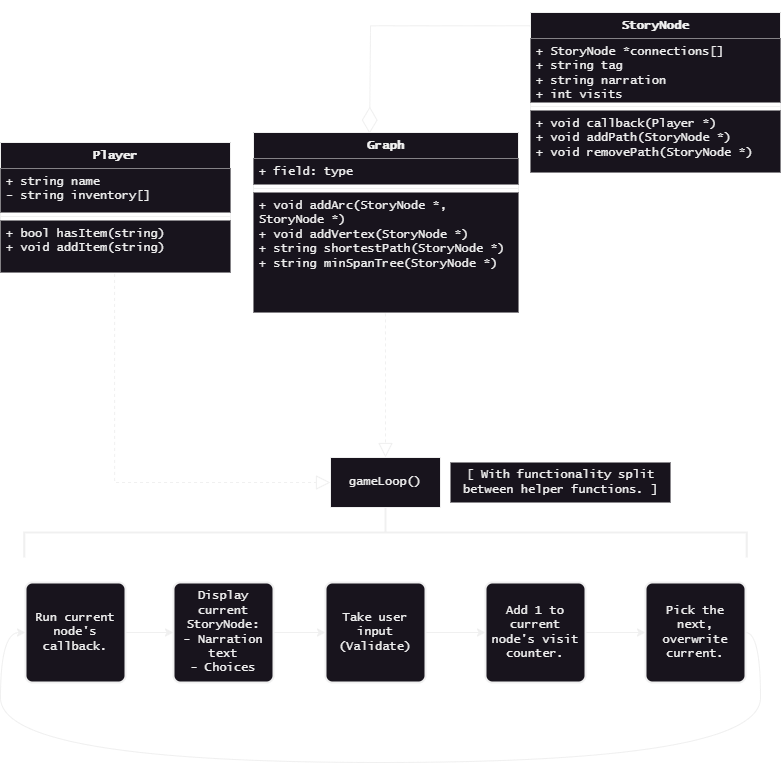

The diagram above was exported from draw.io. Its source (the exported page's mxGraphModel, read from the mxfile embedded in the PNG):
<mxGraphModel dx="1418" dy="828" grid="1" gridSize="10" guides="1" tooltips="1" connect="1" arrows="1" fold="1" page="1" pageScale="1" pageWidth="850" pageHeight="1100" math="0" shadow="0">
  <root>
    <mxCell id="0" />
    <mxCell id="1" parent="0" />
    <mxCell id="ORy7U0cXKPzCZ9z8ZRCo-1" value="Player" style="swimlane;fontStyle=1;align=center;verticalAlign=top;childLayout=stackLayout;horizontal=1;startSize=26;horizontalStack=0;resizeParent=1;resizeParentMax=0;resizeLast=0;collapsible=1;marginBottom=0;whiteSpace=wrap;html=1;fontFamily=Lucida Console;fillColor=default;" parent="1" vertex="1">
      <mxGeometry x="40" y="330" width="230" height="130" as="geometry" />
    </mxCell>
    <mxCell id="ORy7U0cXKPzCZ9z8ZRCo-2" value="+ string name&lt;br&gt;- string inventory[]" style="text;strokeColor=none;fillColor=default;align=left;verticalAlign=top;spacingLeft=4;spacingRight=4;overflow=hidden;rotatable=0;points=[[0,0.5],[1,0.5]];portConstraint=eastwest;whiteSpace=wrap;html=1;fontFamily=Lucida Console;" parent="ORy7U0cXKPzCZ9z8ZRCo-1" vertex="1">
      <mxGeometry y="26" width="230" height="44" as="geometry" />
    </mxCell>
    <mxCell id="ORy7U0cXKPzCZ9z8ZRCo-3" value="" style="line;strokeWidth=1;fillColor=default;align=left;verticalAlign=middle;spacingTop=-1;spacingLeft=3;spacingRight=3;rotatable=0;labelPosition=right;points=[];portConstraint=eastwest;strokeColor=inherit;fontFamily=Lucida Console;" parent="ORy7U0cXKPzCZ9z8ZRCo-1" vertex="1">
      <mxGeometry y="70" width="230" height="8" as="geometry" />
    </mxCell>
    <mxCell id="ORy7U0cXKPzCZ9z8ZRCo-4" value="+ bool hasItem(string)&lt;br&gt;+ void addItem(string)" style="text;strokeColor=none;fillColor=default;align=left;verticalAlign=top;spacingLeft=4;spacingRight=4;overflow=hidden;rotatable=0;points=[[0,0.5],[1,0.5]];portConstraint=eastwest;whiteSpace=wrap;html=1;fontFamily=Lucida Console;" parent="ORy7U0cXKPzCZ9z8ZRCo-1" vertex="1">
      <mxGeometry y="78" width="230" height="52" as="geometry" />
    </mxCell>
    <mxCell id="ORy7U0cXKPzCZ9z8ZRCo-5" value="Graph" style="swimlane;fontStyle=1;align=center;verticalAlign=top;childLayout=stackLayout;horizontal=1;startSize=26;horizontalStack=0;resizeParent=1;resizeParentMax=0;resizeLast=0;collapsible=1;marginBottom=0;whiteSpace=wrap;html=1;fontFamily=Lucida Console;fillColor=default;strokeWidth=1;" parent="1" vertex="1">
      <mxGeometry x="293" y="320" width="265" height="180" as="geometry" />
    </mxCell>
    <mxCell id="ORy7U0cXKPzCZ9z8ZRCo-6" value="+ field: type" style="text;strokeColor=none;fillColor=default;align=left;verticalAlign=top;spacingLeft=4;spacingRight=4;overflow=hidden;rotatable=0;points=[[0,0.5],[1,0.5]];portConstraint=eastwest;whiteSpace=wrap;html=1;fontFamily=Lucida Console;strokeWidth=1;" parent="ORy7U0cXKPzCZ9z8ZRCo-5" vertex="1">
      <mxGeometry y="26" width="265" height="26" as="geometry" />
    </mxCell>
    <mxCell id="ORy7U0cXKPzCZ9z8ZRCo-7" value="" style="line;strokeWidth=1;fillColor=default;align=left;verticalAlign=middle;spacingTop=-1;spacingLeft=3;spacingRight=3;rotatable=0;labelPosition=right;points=[];portConstraint=eastwest;strokeColor=inherit;fontFamily=Lucida Console;" parent="ORy7U0cXKPzCZ9z8ZRCo-5" vertex="1">
      <mxGeometry y="52" width="265" height="8" as="geometry" />
    </mxCell>
    <mxCell id="ORy7U0cXKPzCZ9z8ZRCo-8" value="+ void addArc(StoryNode *, StoryNode *)&lt;br&gt;+ void addVertex(StoryNode *)&lt;br&gt;+ string shortestPath(StoryNode *)&lt;br&gt;+ string minSpanTree(StoryNode *)" style="text;strokeColor=none;fillColor=default;align=left;verticalAlign=top;spacingLeft=4;spacingRight=4;overflow=hidden;rotatable=0;points=[[0,0.5],[1,0.5]];portConstraint=eastwest;whiteSpace=wrap;html=1;fontFamily=Lucida Console;strokeWidth=1;" parent="ORy7U0cXKPzCZ9z8ZRCo-5" vertex="1">
      <mxGeometry y="60" width="265" height="120" as="geometry" />
    </mxCell>
    <mxCell id="ORy7U0cXKPzCZ9z8ZRCo-9" value="StoryNode" style="swimlane;fontStyle=1;align=center;verticalAlign=top;childLayout=stackLayout;horizontal=1;startSize=26;horizontalStack=0;resizeParent=1;resizeParentMax=0;resizeLast=0;collapsible=1;marginBottom=0;whiteSpace=wrap;html=1;fontFamily=Lucida Console;fillColor=default;" parent="1" vertex="1">
      <mxGeometry x="570" y="200" width="250" height="160" as="geometry" />
    </mxCell>
    <mxCell id="ORy7U0cXKPzCZ9z8ZRCo-10" value="+ StoryNode *connections[]&lt;br&gt;+ string tag&lt;br&gt;+ string narration&lt;br&gt;+ int visits" style="text;strokeColor=none;fillColor=default;align=left;verticalAlign=top;spacingLeft=4;spacingRight=4;overflow=hidden;rotatable=0;points=[[0,0.5],[1,0.5]];portConstraint=eastwest;whiteSpace=wrap;html=1;fontFamily=Lucida Console;" parent="ORy7U0cXKPzCZ9z8ZRCo-9" vertex="1">
      <mxGeometry y="26" width="250" height="64" as="geometry" />
    </mxCell>
    <mxCell id="ORy7U0cXKPzCZ9z8ZRCo-11" value="" style="line;strokeWidth=1;fillColor=default;align=left;verticalAlign=middle;spacingTop=-1;spacingLeft=3;spacingRight=3;rotatable=0;labelPosition=right;points=[];portConstraint=eastwest;strokeColor=inherit;fontFamily=Lucida Console;" parent="ORy7U0cXKPzCZ9z8ZRCo-9" vertex="1">
      <mxGeometry y="90" width="250" height="8" as="geometry" />
    </mxCell>
    <mxCell id="ORy7U0cXKPzCZ9z8ZRCo-12" value="+ void callback(Player *)&lt;br&gt;+ void addPath(StoryNode *)&lt;br&gt;+ void removePath(StoryNode *)" style="text;strokeColor=none;fillColor=default;align=left;verticalAlign=top;spacingLeft=4;spacingRight=4;overflow=hidden;rotatable=0;points=[[0,0.5],[1,0.5]];portConstraint=eastwest;whiteSpace=wrap;html=1;fontFamily=Lucida Console;" parent="ORy7U0cXKPzCZ9z8ZRCo-9" vertex="1">
      <mxGeometry y="98" width="250" height="62" as="geometry" />
    </mxCell>
    <mxCell id="ORy7U0cXKPzCZ9z8ZRCo-14" value="gameLoop()" style="html=1;whiteSpace=wrap;fontFamily=Lucida Console;" parent="1" vertex="1">
      <mxGeometry x="370" y="645" width="110" height="50" as="geometry" />
    </mxCell>
    <mxCell id="ORy7U0cXKPzCZ9z8ZRCo-20" style="edgeStyle=orthogonalEdgeStyle;rounded=0;orthogonalLoop=1;jettySize=auto;html=1;exitX=1;exitY=0.5;exitDx=0;exitDy=0;entryX=0;entryY=0.5;entryDx=0;entryDy=0;fontFamily=Lucida Console;" parent="1" source="ORy7U0cXKPzCZ9z8ZRCo-16" target="ORy7U0cXKPzCZ9z8ZRCo-18" edge="1">
      <mxGeometry relative="1" as="geometry" />
    </mxCell>
    <mxCell id="ORy7U0cXKPzCZ9z8ZRCo-16" value="Display current StoryNode:&lt;br&gt;- Narration text&lt;br&gt;- Choices" style="rounded=1;whiteSpace=wrap;html=1;absoluteArcSize=1;arcSize=14;strokeWidth=2;fontFamily=Lucida Console;" parent="1" vertex="1">
      <mxGeometry x="213" y="770" width="100" height="100" as="geometry" />
    </mxCell>
    <mxCell id="ORy7U0cXKPzCZ9z8ZRCo-19" style="edgeStyle=orthogonalEdgeStyle;rounded=0;orthogonalLoop=1;jettySize=auto;html=1;exitX=1;exitY=0.5;exitDx=0;exitDy=0;entryX=0;entryY=0.5;entryDx=0;entryDy=0;fontFamily=Lucida Console;" parent="1" source="ORy7U0cXKPzCZ9z8ZRCo-17" target="ORy7U0cXKPzCZ9z8ZRCo-16" edge="1">
      <mxGeometry relative="1" as="geometry" />
    </mxCell>
    <mxCell id="ORy7U0cXKPzCZ9z8ZRCo-17" value="Run current node's callback." style="rounded=1;whiteSpace=wrap;html=1;absoluteArcSize=1;arcSize=14;strokeWidth=2;fontFamily=Lucida Console;" parent="1" vertex="1">
      <mxGeometry x="65" y="770" width="100" height="100" as="geometry" />
    </mxCell>
    <mxCell id="ORy7U0cXKPzCZ9z8ZRCo-22" style="edgeStyle=orthogonalEdgeStyle;rounded=0;orthogonalLoop=1;jettySize=auto;html=1;exitX=1;exitY=0.5;exitDx=0;exitDy=0;entryX=0;entryY=0.5;entryDx=0;entryDy=0;fontFamily=Lucida Console;" parent="1" source="ORy7U0cXKPzCZ9z8ZRCo-18" target="ORy7U0cXKPzCZ9z8ZRCo-21" edge="1">
      <mxGeometry relative="1" as="geometry" />
    </mxCell>
    <mxCell id="ORy7U0cXKPzCZ9z8ZRCo-18" value="Take user input&lt;br&gt;(Validate)" style="rounded=1;whiteSpace=wrap;html=1;absoluteArcSize=1;arcSize=14;strokeWidth=2;fontFamily=Lucida Console;" parent="1" vertex="1">
      <mxGeometry x="365" y="770" width="100" height="100" as="geometry" />
    </mxCell>
    <mxCell id="ORy7U0cXKPzCZ9z8ZRCo-24" style="edgeStyle=orthogonalEdgeStyle;rounded=0;orthogonalLoop=1;jettySize=auto;html=1;exitX=1;exitY=0.5;exitDx=0;exitDy=0;entryX=0;entryY=0.5;entryDx=0;entryDy=0;fontFamily=Lucida Console;" parent="1" source="ORy7U0cXKPzCZ9z8ZRCo-21" target="ORy7U0cXKPzCZ9z8ZRCo-23" edge="1">
      <mxGeometry relative="1" as="geometry" />
    </mxCell>
    <mxCell id="ORy7U0cXKPzCZ9z8ZRCo-21" value="Add 1 to current node's visit counter." style="rounded=1;whiteSpace=wrap;html=1;absoluteArcSize=1;arcSize=14;strokeWidth=2;fontFamily=Lucida Console;" parent="1" vertex="1">
      <mxGeometry x="525" y="770" width="100" height="100" as="geometry" />
    </mxCell>
    <mxCell id="ORy7U0cXKPzCZ9z8ZRCo-26" style="edgeStyle=orthogonalEdgeStyle;rounded=0;orthogonalLoop=1;jettySize=auto;html=1;exitX=1;exitY=0.5;exitDx=0;exitDy=0;entryX=0;entryY=0.5;entryDx=0;entryDy=0;curved=1;" parent="1" source="ORy7U0cXKPzCZ9z8ZRCo-23" target="ORy7U0cXKPzCZ9z8ZRCo-17" edge="1">
      <mxGeometry relative="1" as="geometry">
        <Array as="points">
          <mxPoint x="800" y="820" />
          <mxPoint x="800" y="950" />
          <mxPoint x="40" y="950" />
          <mxPoint x="40" y="820" />
        </Array>
      </mxGeometry>
    </mxCell>
    <mxCell id="ORy7U0cXKPzCZ9z8ZRCo-23" value="Pick the next, overwrite current." style="rounded=1;whiteSpace=wrap;html=1;absoluteArcSize=1;arcSize=14;strokeWidth=2;fontFamily=Lucida Console;" parent="1" vertex="1">
      <mxGeometry x="685" y="770" width="100" height="100" as="geometry" />
    </mxCell>
    <mxCell id="ORy7U0cXKPzCZ9z8ZRCo-27" value="" style="strokeWidth=2;html=1;shape=mxgraph.flowchart.annotation_2;align=left;labelPosition=right;pointerEvents=1;rotation=90;" parent="1" vertex="1">
      <mxGeometry x="400" y="358.75" width="50" height="722.5" as="geometry" />
    </mxCell>
    <mxCell id="ORy7U0cXKPzCZ9z8ZRCo-30" value="" style="endArrow=diamondThin;endFill=0;endSize=24;html=1;rounded=0;entryX=0.438;entryY=0.006;entryDx=0;entryDy=0;entryPerimeter=0;exitX=0;exitY=0.083;exitDx=0;exitDy=0;exitPerimeter=0;edgeStyle=orthogonalEdgeStyle;" parent="1" source="ORy7U0cXKPzCZ9z8ZRCo-9" target="ORy7U0cXKPzCZ9z8ZRCo-5" edge="1">
      <mxGeometry width="160" relative="1" as="geometry">
        <mxPoint x="420" y="260" as="sourcePoint" />
        <mxPoint x="580" y="260" as="targetPoint" />
        <Array as="points">
          <mxPoint x="410" y="220" />
          <mxPoint x="410" y="270" />
        </Array>
      </mxGeometry>
    </mxCell>
    <mxCell id="ORy7U0cXKPzCZ9z8ZRCo-31" value="" style="endArrow=block;dashed=1;endFill=0;endSize=12;html=1;rounded=0;entryX=0;entryY=0.5;entryDx=0;entryDy=0;exitX=0.496;exitY=1.028;exitDx=0;exitDy=0;exitPerimeter=0;edgeStyle=orthogonalEdgeStyle;" parent="1" source="ORy7U0cXKPzCZ9z8ZRCo-4" target="ORy7U0cXKPzCZ9z8ZRCo-14" edge="1">
      <mxGeometry width="160" relative="1" as="geometry">
        <mxPoint x="130" y="510" as="sourcePoint" />
        <mxPoint x="290" y="510" as="targetPoint" />
        <Array as="points">
          <mxPoint x="154" y="670" />
        </Array>
      </mxGeometry>
    </mxCell>
    <mxCell id="ORy7U0cXKPzCZ9z8ZRCo-32" value="" style="endArrow=block;dashed=1;endFill=0;endSize=12;html=1;rounded=0;entryX=0.5;entryY=0;entryDx=0;entryDy=0;exitX=0.498;exitY=1.008;exitDx=0;exitDy=0;exitPerimeter=0;" parent="1" source="ORy7U0cXKPzCZ9z8ZRCo-8" target="ORy7U0cXKPzCZ9z8ZRCo-14" edge="1">
      <mxGeometry width="160" relative="1" as="geometry">
        <mxPoint x="440" y="510" as="sourcePoint" />
        <mxPoint x="570" y="500" as="targetPoint" />
      </mxGeometry>
    </mxCell>
    <mxCell id="ORy7U0cXKPzCZ9z8ZRCo-33" value="[ With functionality split &lt;br&gt;between helper functions. ]" style="text;html=1;align=center;verticalAlign=middle;resizable=0;points=[];autosize=1;strokeColor=none;fillColor=default;fontFamily=Lucida Console;gradientColor=none;gradientDirection=radial;" parent="1" vertex="1">
      <mxGeometry x="490" y="650" width="220" height="40" as="geometry" />
    </mxCell>
  </root>
</mxGraphModel>